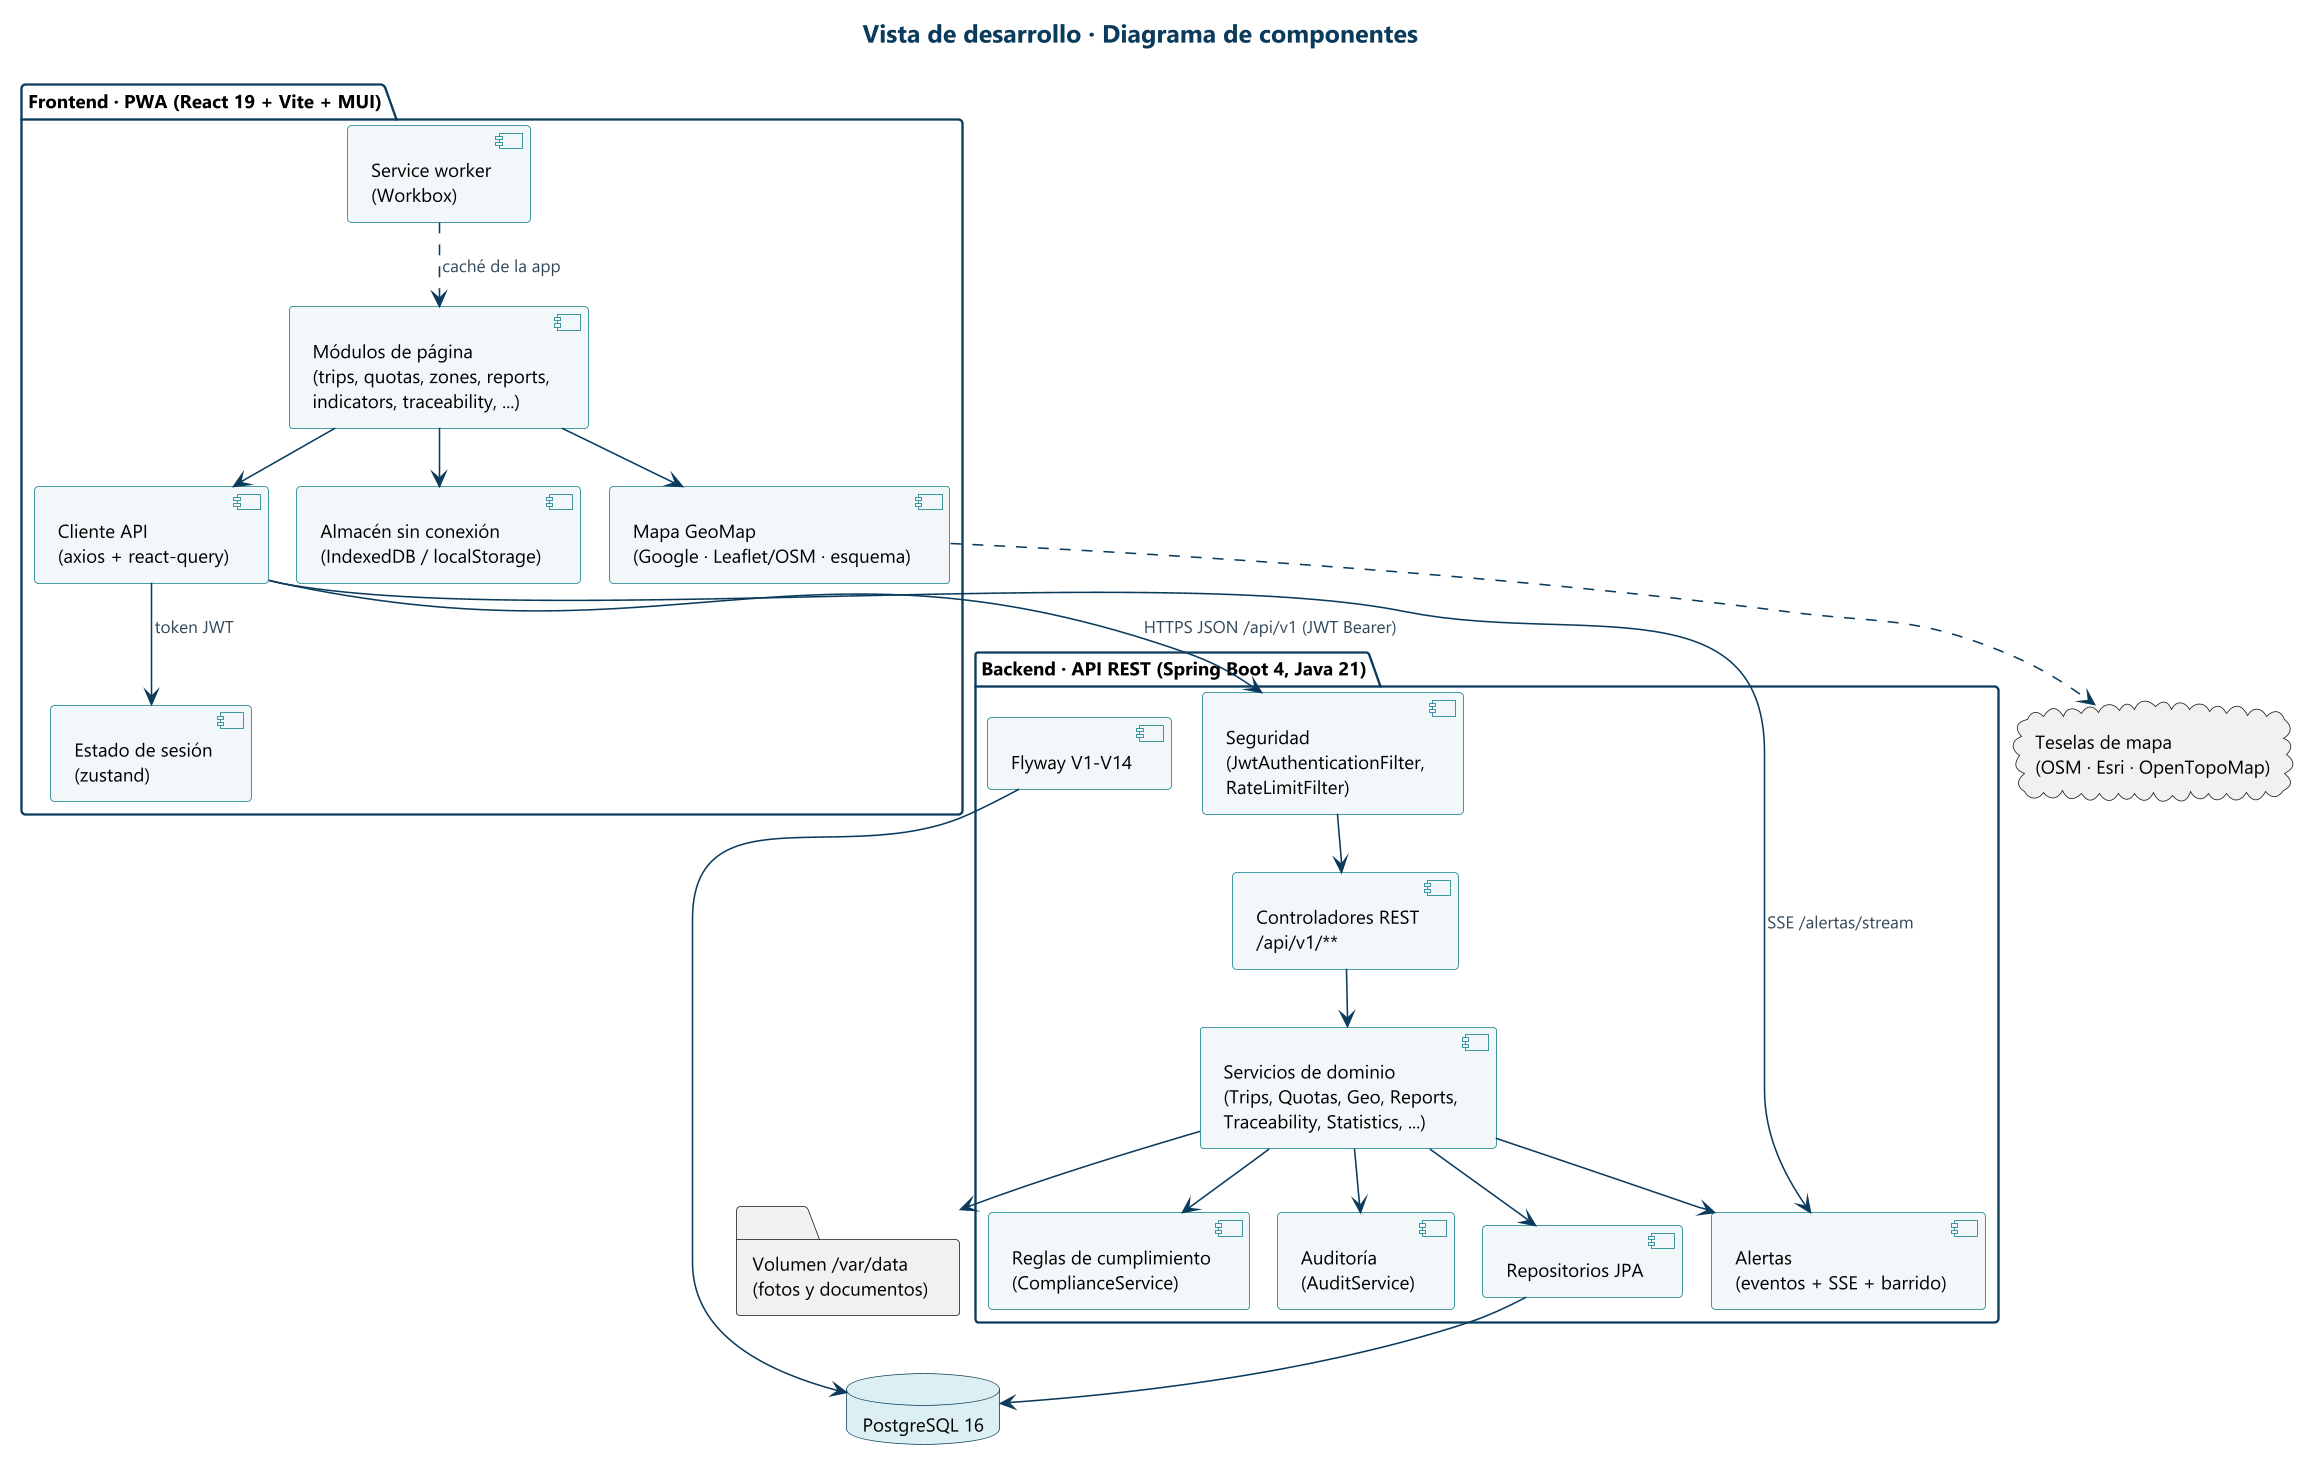

The diagram above was rendered by PlantUML. Its source (embedded in the PNG):
@startuml componentes
!include _estilo.iuml
title Vista de desarrollo · Diagrama de componentes

package "Frontend · PWA (React 19 + Vite + MUI)" {
  [Módulos de página\n(trips, quotas, zones, reports,\nindicators, traceability, ...)] as Pages
  [Cliente API\n(axios + react-query)] as ApiClient
  [Estado de sesión\n(zustand)] as Session
  [Almacén sin conexión\n(IndexedDB / localStorage)] as Offline
  [Mapa GeoMap\n(Google · Leaflet/OSM · esquema)] as Map
  [Service worker\n(Workbox)] as SW
}

package "Backend · API REST (Spring Boot 4, Java 21)" {
  [Seguridad\n(JwtAuthenticationFilter,\nRateLimitFilter)] as Sec
  [Controladores REST\n/api/v1/**] as Rest
  [Servicios de dominio\n(Trips, Quotas, Geo, Reports,\nTraceability, Statistics, ...)] as Domain
  [Reglas de cumplimiento\n(ComplianceService)] as Rules
  [Alertas\n(eventos + SSE + barrido)] as Alerts
  [Auditoría\n(AuditService)] as Audit
  [Repositorios JPA] as Repo
  [Flyway V1-V14] as Flyway
}

database "PostgreSQL 16" as PG
folder "Volumen /var/data\n(fotos y documentos)" as Vol
cloud "Teselas de mapa\n(OSM · Esri · OpenTopoMap)" as Tiles


Pages --> ApiClient
Pages --> Map
Pages --> Offline
ApiClient --> Session : token JWT
SW ..> Pages : caché de la app
Map ..> Tiles

ApiClient --> Sec : HTTPS JSON /api/v1 (JWT Bearer)
ApiClient --> Alerts : SSE /alertas/stream
Sec --> Rest
Rest --> Domain
Domain --> Rules
Domain --> Alerts
Domain --> Audit
Domain --> Repo
Repo --> PG
Flyway --> PG
Domain --> Vol
@enduml